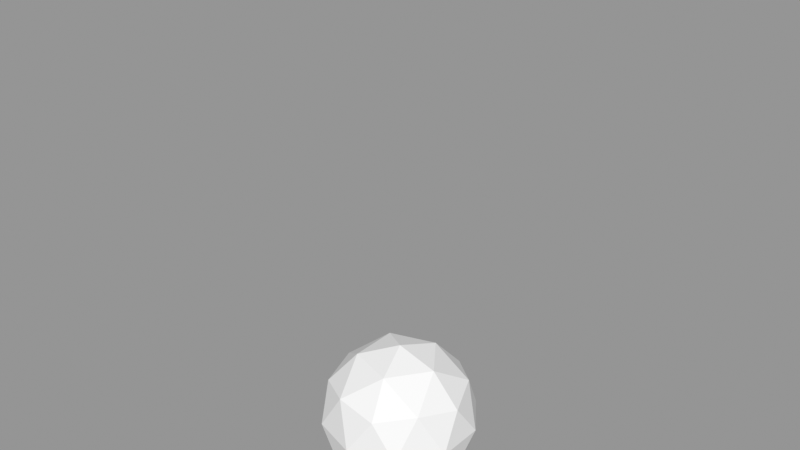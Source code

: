 # Source: default.blend  (saved by Blender 2.80.40; exported with 4.5.12 LTS)
import bpy
from mathutils import Matrix  # noqa: F401  (used for matrix-valued properties, if any)

bpy.ops.wm.read_factory_settings(use_empty=True)
scene = bpy.context.scene
scene.name = 'Scene'

# ---- meshes
me_automshname = bpy.data.meshes.new('autoMshName')
me_automshname.from_pydata([(1.0, 0.0, 0.0), (0.998, 0.06342, 0.06347), (0.992, 0.1266, 0.1269), (0.9819, 0.1893, 0.1904), (0.9679, 0.2511, 0.2539), (0.9501, 0.312, 0.3173), (0.9284, 0.3717, 0.3808), (0.9029, 0.4298, 0.4443), (0.8738, 0.4862, 0.5077), (0.8413, 0.5406, 0.5712), (0.8053, 0.5929, 0.6347), (0.766, 0.6428, 0.6981), (0.7237, 0.6901, 0.7616), (0.6785, 0.7346, 0.8251), (0.6306, 0.7761, 0.8885), (0.5801, 0.8146, 0.952), (0.5272, 0.8497, 1.015), (0.4723, 0.8815, 1.079), (0.4154, 0.9096, 1.142), (0.3569, 0.9341, 1.206), (0.2969, 0.9549, 1.269), (0.2358, 0.9718, 1.333), (0.1736, 0.9848, 1.396), (0.1108, 0.9938, 1.46), (0.04758, 0.9989, 1.523), (-0.01587, 0.9999, 1.587), (-0.07925, 0.9969, 1.65), (-0.1423, 0.9898, 1.714), (-0.2048, 0.9788, 1.777), (-0.2665, 0.9638, 1.841), (-0.3271, 0.945, 1.904), (-0.3863, 0.9224, 1.967), (-0.4441, 0.896, 2.031), (-0.5, 0.866, 2.094), (-0.5539, 0.8326, 2.158), (-0.6056, 0.7958, 2.221), (-0.6549, 0.7557, 2.285), (-0.7015, 0.7127, 2.348), (-0.7453, 0.6668, 2.412), (-0.7861, 0.6182, 2.475), (-0.8237, 0.5671, 2.539), (-0.858, 0.5137, 2.602), (-0.8888, 0.4582, 2.666), (-0.9161, 0.4009, 2.729), (-0.9397, 0.342, 2.793), (-0.9595, 0.2817, 2.856), (-0.9754, 0.2203, 2.919), (-0.9874, 0.158, 2.983), (-0.9955, 0.09506, 3.046), (-0.9995, 0.03173, 3.11), (-0.9995, -0.03173, 3.173), (-0.9955, -0.09506, 3.237), (-0.9874, -0.158, 3.3), (-0.9754, -0.2203, 3.364), (-0.9595, -0.2817, 3.427), (-0.9397, -0.342, 3.491), (-0.9161, -0.4009, 3.554), (-0.8888, -0.4582, 3.618), (-0.858, -0.5137, 3.681), (-0.8237, -0.5671, 3.745), (-0.7861, -0.6182, 3.808), (-0.7453, -0.6668, 3.871), (-0.7015, -0.7127, 3.935), (-0.6549, -0.7557, 3.998), (-0.6056, -0.7958, 4.062), (-0.5539, -0.8326, 4.125), (-0.5, -0.866, 4.189), (-0.4441, -0.896, 4.252), (-0.3863, -0.9224, 4.316), (-0.3271, -0.945, 4.379), (-0.2665, -0.9638, 4.443), (-0.2048, -0.9788, 4.506), (-0.1423, -0.9898, 4.57), (-0.07925, -0.9969, 4.633), (-0.01587, -0.9999, 4.697), (0.04758, -0.9989, 4.76), (0.1108, -0.9938, 4.823), (0.1736, -0.9848, 4.887), (0.2358, -0.9718, 4.95), (0.2969, -0.9549, 5.014), (0.3569, -0.9341, 5.077), (0.4154, -0.9096, 5.141), (0.4723, -0.8815, 5.204), (0.5272, -0.8497, 5.268), (0.5801, -0.8146, 5.331), (0.6306, -0.7761, 5.395), (0.6785, -0.7346, 5.458), (0.7237, -0.6901, 5.522), (0.766, -0.6428, 5.585), (0.8053, -0.5929, 5.649), (0.8413, -0.5406, 5.712), (0.8738, -0.4862, 5.775), (0.9029, -0.4298, 5.839), (0.9284, -0.3717, 5.902), (0.9501, -0.312, 5.966), (0.9679, -0.2511, 6.029), (0.9819, -0.1893, 6.093), (0.992, -0.1266, 6.156), (0.998, -0.06342, 6.22), (1.0, -2.449e-16, 6.283)], [(0, 1), (1, 2), (2, 3), (3, 4), (4, 5), (5, 6), (6, 7), (7, 8), (8, 9), (9, 10), (10, 11), (11, 12), (12, 13), (13, 14), (14, 15), (15, 16), (16, 17), (17, 18), (18, 19), (19, 20), (20, 21), (21, 22), (22, 23), (23, 24), (24, 25), (25, 26), (26, 27), (27, 28), (28, 29), (29, 30), (30, 31), (31, 32), (32, 33), (33, 34), (34, 35), (35, 36), (36, 37), (37, 38), (38, 39), (39, 40), (40, 41), (41, 42), (42, 43), (43, 44), (44, 45), (45, 46), (46, 47), (47, 48), (48, 49), (49, 50), (50, 51), (51, 52), (52, 53), (53, 54), (54, 55), (55, 56), (56, 57), (57, 58), (58, 59), (59, 60), (60, 61), (61, 62), (62, 63), (63, 64), (64, 65), (65, 66), (66, 67), (67, 68), (68, 69), (69, 70), (70, 71), (71, 72), (72, 73), (73, 74), (74, 75), (75, 76), (76, 77), (77, 78), (78, 79), (79, 80), (80, 81), (81, 82), (82, 83), (83, 84), (84, 85), (85, 86), (86, 87), (87, 88), (88, 89), (89, 90), (90, 91), (91, 92), (92, 93), (93, 94), (94, 95), (95, 96), (96, 97), (97, 98), (98, 99)], [])
me_automshname.use_remesh_preserve_volume = False
me_automshname.use_remesh_preserve_attributes = False
me_automshname.use_mirror_vertex_groups = False
me_automshname.update()
me_automshname_001 = bpy.data.meshes.new('autoMshName.001')
me_automshname_001.from_pydata([(-1.0, 0.0, 0.0), (-0.998, -0.06342, 0.06347), (-0.992, -0.1266, 0.1269), (-0.9819, -0.1893, 0.1904), (-0.9679, -0.2511, 0.2539), (-0.9501, -0.312, 0.3173), (-0.9284, -0.3717, 0.3808), (-0.9029, -0.4298, 0.4443), (-0.8738, -0.4862, 0.5077), (-0.8413, -0.5406, 0.5712), (-0.8053, -0.5929, 0.6347), (-0.766, -0.6428, 0.6981), (-0.7237, -0.6901, 0.7616), (-0.6785, -0.7346, 0.8251), (-0.6306, -0.7761, 0.8885), (-0.5801, -0.8146, 0.952), (-0.5272, -0.8497, 1.015), (-0.4723, -0.8815, 1.079), (-0.4154, -0.9096, 1.142), (-0.3569, -0.9341, 1.206), (-0.2969, -0.9549, 1.269), (-0.2358, -0.9718, 1.333), (-0.1736, -0.9848, 1.396), (-0.1108, -0.9938, 1.46), (-0.04758, -0.9989, 1.523), (0.01587, -0.9999, 1.587), (0.07925, -0.9969, 1.65), (0.1423, -0.9898, 1.714), (0.2048, -0.9788, 1.777), (0.2665, -0.9638, 1.841), (0.3271, -0.945, 1.904), (0.3863, -0.9224, 1.967), (0.4441, -0.896, 2.031), (0.5, -0.866, 2.094), (0.5539, -0.8326, 2.158), (0.6056, -0.7958, 2.221), (0.6549, -0.7557, 2.285), (0.7015, -0.7127, 2.348), (0.7453, -0.6668, 2.412), (0.7861, -0.6182, 2.475), (0.8237, -0.5671, 2.539), (0.858, -0.5137, 2.602), (0.8888, -0.4582, 2.666), (0.9161, -0.4009, 2.729), (0.9397, -0.342, 2.793), (0.9595, -0.2817, 2.856), (0.9754, -0.2203, 2.919), (0.9874, -0.158, 2.983), (0.9955, -0.09506, 3.046), (0.9995, -0.03173, 3.11), (0.9995, 0.03173, 3.173), (0.9955, 0.09506, 3.237), (0.9874, 0.158, 3.3), (0.9754, 0.2203, 3.364), (0.9595, 0.2817, 3.427), (0.9397, 0.342, 3.491), (0.9161, 0.4009, 3.554), (0.8888, 0.4582, 3.618), (0.858, 0.5137, 3.681), (0.8237, 0.5671, 3.745), (0.7861, 0.6182, 3.808), (0.7453, 0.6668, 3.871), (0.7015, 0.7127, 3.935), (0.6549, 0.7557, 3.998), (0.6056, 0.7958, 4.062), (0.5539, 0.8326, 4.125), (0.5, 0.866, 4.189), (0.4441, 0.896, 4.252), (0.3863, 0.9224, 4.316), (0.3271, 0.945, 4.379), (0.2665, 0.9638, 4.443), (0.2048, 0.9788, 4.506), (0.1423, 0.9898, 4.57), (0.07925, 0.9969, 4.633), (0.01587, 0.9999, 4.697), (-0.04758, 0.9989, 4.76), (-0.1108, 0.9938, 4.823), (-0.1736, 0.9848, 4.887), (-0.2358, 0.9718, 4.95), (-0.2969, 0.9549, 5.014), (-0.3569, 0.9341, 5.077), (-0.4154, 0.9096, 5.141), (-0.4723, 0.8815, 5.204), (-0.5272, 0.8497, 5.268), (-0.5801, 0.8146, 5.331), (-0.6306, 0.7761, 5.395), (-0.6785, 0.7346, 5.458), (-0.7237, 0.6901, 5.522), (-0.766, 0.6428, 5.585), (-0.8053, 0.5929, 5.649), (-0.8413, 0.5406, 5.712), (-0.8738, 0.4862, 5.775), (-0.9029, 0.4298, 5.839), (-0.9284, 0.3717, 5.902), (-0.9501, 0.312, 5.966), (-0.9679, 0.2511, 6.029), (-0.9819, 0.1893, 6.093), (-0.992, 0.1266, 6.156), (-0.998, 0.06342, 6.22), (-1.0, 2.449e-16, 6.283)], [(0, 1), (1, 2), (2, 3), (3, 4), (4, 5), (5, 6), (6, 7), (7, 8), (8, 9), (9, 10), (10, 11), (11, 12), (12, 13), (13, 14), (14, 15), (15, 16), (16, 17), (17, 18), (18, 19), (19, 20), (20, 21), (21, 22), (22, 23), (23, 24), (24, 25), (25, 26), (26, 27), (27, 28), (28, 29), (29, 30), (30, 31), (31, 32), (32, 33), (33, 34), (34, 35), (35, 36), (36, 37), (37, 38), (38, 39), (39, 40), (40, 41), (41, 42), (42, 43), (43, 44), (44, 45), (45, 46), (46, 47), (47, 48), (48, 49), (49, 50), (50, 51), (51, 52), (52, 53), (53, 54), (54, 55), (55, 56), (56, 57), (57, 58), (58, 59), (59, 60), (60, 61), (61, 62), (62, 63), (63, 64), (64, 65), (65, 66), (66, 67), (67, 68), (68, 69), (69, 70), (70, 71), (71, 72), (72, 73), (73, 74), (74, 75), (75, 76), (76, 77), (77, 78), (78, 79), (79, 80), (80, 81), (81, 82), (82, 83), (83, 84), (84, 85), (85, 86), (86, 87), (87, 88), (88, 89), (89, 90), (90, 91), (91, 92), (92, 93), (93, 94), (94, 95), (95, 96), (96, 97), (97, 98), (98, 99)], [])
me_automshname_001.use_remesh_preserve_volume = False
me_automshname_001.use_remesh_preserve_attributes = False
me_automshname_001.use_mirror_vertex_groups = False
me_automshname_001.update()
me_icosphere = bpy.data.meshes.new('Icosphere')
me_icosphere.from_pydata([(0.0, 0.0, -1.0), (0.7236, -0.5257, -0.4472), (-0.2764, -0.8506, -0.4472), (-0.8944, 0.0, -0.4472), (-0.2764, 0.8506, -0.4472), (0.7236, 0.5257, -0.4472), (0.2764, -0.8506, 0.4472), (-0.7236, -0.5257, 0.4472), (-0.7236, 0.5257, 0.4472), (0.2764, 0.8506, 0.4472), (0.8944, 0.0, 0.4472), (0.0, 0.0, 1.0), (-0.1625, -0.5, -0.8507), (0.4253, -0.309, -0.8507), (0.2629, -0.809, -0.5257), (0.8506, 0.0, -0.5257), (0.4253, 0.309, -0.8507), (-0.5257, 0.0, -0.8507), (-0.6882, -0.5, -0.5257), (-0.1625, 0.5, -0.8507), (-0.6882, 0.5, -0.5257), (0.2629, 0.809, -0.5257), (0.9511, -0.309, 0.0), (0.9511, 0.309, 0.0), (0.0, -1.0, 0.0), (0.5878, -0.809, 0.0), (-0.9511, -0.309, 0.0), (-0.5878, -0.809, 0.0), (-0.5878, 0.809, 0.0), (-0.9511, 0.309, 0.0), (0.5878, 0.809, 0.0), (0.0, 1.0, 0.0), (0.6882, -0.5, 0.5257), (-0.2629, -0.809, 0.5257), (-0.8506, 0.0, 0.5257), (-0.2629, 0.809, 0.5257), (0.6882, 0.5, 0.5257), (0.1625, -0.5, 0.8507), (0.5257, 0.0, 0.8507), (-0.4253, -0.309, 0.8507), (-0.4253, 0.309, 0.8507), (0.1625, 0.5, 0.8507)], [], [(0, 13, 12), (1, 13, 15), (0, 12, 17), (0, 17, 19), (0, 19, 16), (1, 15, 22), (2, 14, 24), (3, 18, 26), (4, 20, 28), (5, 21, 30), (1, 22, 25), (2, 24, 27), (3, 26, 29), (4, 28, 31), (5, 30, 23), (6, 32, 37), (7, 33, 39), (8, 34, 40), (9, 35, 41), (10, 36, 38), (38, 41, 11), (38, 36, 41), (36, 9, 41), (41, 40, 11), (41, 35, 40), (35, 8, 40), (40, 39, 11), (40, 34, 39), (34, 7, 39), (39, 37, 11), (39, 33, 37), (33, 6, 37), (37, 38, 11), (37, 32, 38), (32, 10, 38), (23, 36, 10), (23, 30, 36), (30, 9, 36), (31, 35, 9), (31, 28, 35), (28, 8, 35), (29, 34, 8), (29, 26, 34), (26, 7, 34), (27, 33, 7), (27, 24, 33), (24, 6, 33), (25, 32, 6), (25, 22, 32), (22, 10, 32), (30, 31, 9), (30, 21, 31), (21, 4, 31), (28, 29, 8), (28, 20, 29), (20, 3, 29), (26, 27, 7), (26, 18, 27), (18, 2, 27), (24, 25, 6), (24, 14, 25), (14, 1, 25), (22, 23, 10), (22, 15, 23), (15, 5, 23), (16, 21, 5), (16, 19, 21), (19, 4, 21), (19, 20, 4), (19, 17, 20), (17, 3, 20), (17, 18, 3), (17, 12, 18), (12, 2, 18), (15, 16, 5), (15, 13, 16), (13, 0, 16), (12, 14, 2), (12, 13, 14), (13, 1, 14)])
_uv = me_icosphere.uv_layers.new(name='UVMap')
_uv.uv.foreach_set('vector', [0.8182, 0.0, 0.7727, 0.07873, 0.8636, 0.07873, 0.7273, 0.1575, 0.6818, 0.07873, 0.6364, 0.1575, 0.09091, 0.0, 0.04545, 0.07873, 0.1364, 0.07873, 0.2727, 0.0, 0.2273, 0.07873, 0.3182, 0.07873, 0.4545, 0.0, 0.4091, 0.07873, 0.5, 0.07873, 0.7273, 0.1575, 0.6364, 0.1575, 0.6818, 0.2362, 0.9091, 0.1575, 0.8182, 0.1575, 0.8636, 0.2362, 0.1818, 0.1575, 0.09091, 0.1575, 0.1364, 0.2362, 0.3636, 0.1575, 0.2727, 0.1575, 0.3182, 0.2362, 0.5455, 0.1575, 0.4545, 0.1575, 0.5, 0.2362, 0.7273, 0.1575, 0.6818, 0.2362, 0.7727, 0.2362, 0.9091, 0.1575, 0.8636, 0.2362, 0.9545, 0.2362, 0.1818, 0.1575, 0.1364, 0.2362, 0.2273, 0.2362, 0.3636, 0.1575, 0.3182, 0.2362, 0.4091, 0.2362, 0.5455, 0.1575, 0.5, 0.2362, 0.5909, 0.2362, 0.8182, 0.3149, 0.7273, 0.3149, 0.7727, 0.3937, 1.0, 0.3149, 0.9091, 0.3149, 0.9545, 0.3937, 0.2727, 0.3149, 0.1818, 0.3149, 0.2273, 0.3937, 0.4545, 0.3149, 0.3636, 0.3149, 0.4091, 0.3937, 0.6364, 0.3149, 0.5455, 0.3149, 0.5909, 0.3937, 0.5909, 0.3937, 0.5, 0.3937, 0.5455, 0.4724, 0.5909, 0.3937, 0.5455, 0.3149, 0.5, 0.3937, 0.5455, 0.3149, 0.4545, 0.3149, 0.5, 0.3937, 0.4091, 0.3937, 0.3182, 0.3937, 0.3636, 0.4724, 0.4091, 0.3937, 0.3636, 0.3149, 0.3182, 0.3937, 0.3636, 0.3149, 0.2727, 0.3149, 0.3182, 0.3937, 0.2273, 0.3937, 0.1364, 0.3937, 0.1818, 0.4724, 0.2273, 0.3937, 0.1818, 0.3149, 0.1364, 0.3937, 0.1818, 0.3149, 0.09091, 0.3149, 0.1364, 0.3937, 0.9545, 0.3937, 0.8636, 0.3937, 0.9091, 0.4724, 0.9545, 0.3937, 0.9091, 0.3149, 0.8636, 0.3937, 0.9091, 0.3149, 0.8182, 0.3149, 0.8636, 0.3937, 0.7727, 0.3937, 0.6818, 0.3937, 0.7273, 0.4724, 0.7727, 0.3937, 0.7273, 0.3149, 0.6818, 0.3937, 0.7273, 0.3149, 0.6364, 0.3149, 0.6818, 0.3937, 0.5909, 0.2362, 0.5455, 0.3149, 0.6364, 0.3149, 0.5909, 0.2362, 0.5, 0.2362, 0.5455, 0.3149, 0.5, 0.2362, 0.4545, 0.3149, 0.5455, 0.3149, 0.4091, 0.2362, 0.3636, 0.3149, 0.4545, 0.3149, 0.4091, 0.2362, 0.3182, 0.2362, 0.3636, 0.3149, 0.3182, 0.2362, 0.2727, 0.3149, 0.3636, 0.3149, 0.2273, 0.2362, 0.1818, 0.3149, 0.2727, 0.3149, 0.2273, 0.2362, 0.1364, 0.2362, 0.1818, 0.3149, 0.1364, 0.2362, 0.09091, 0.3149, 0.1818, 0.3149, 0.9545, 0.2362, 0.9091, 0.3149, 1.0, 0.3149, 0.9545, 0.2362, 0.8636, 0.2362, 0.9091, 0.3149, 0.8636, 0.2362, 0.8182, 0.3149, 0.9091, 0.3149, 0.7727, 0.2362, 0.7273, 0.3149, 0.8182, 0.3149, 0.7727, 0.2362, 0.6818, 0.2362, 0.7273, 0.3149, 0.6818, 0.2362, 0.6364, 0.3149, 0.7273, 0.3149, 0.5, 0.2362, 0.4091, 0.2362, 0.4545, 0.3149, 0.5, 0.2362, 0.4545, 0.1575, 0.4091, 0.2362, 0.4545, 0.1575, 0.3636, 0.1575, 0.4091, 0.2362, 0.3182, 0.2362, 0.2273, 0.2362, 0.2727, 0.3149, 0.3182, 0.2362, 0.2727, 0.1575, 0.2273, 0.2362, 0.2727, 0.1575, 0.1818, 0.1575, 0.2273, 0.2362, 0.1364, 0.2362, 0.04545, 0.2362, 0.09091, 0.3149, 0.1364, 0.2362, 0.09091, 0.1575, 0.04545, 0.2362, 0.09091, 0.1575, 0.0, 0.1575, 0.04545, 0.2362, 0.8636, 0.2362, 0.7727, 0.2362, 0.8182, 0.3149, 0.8636, 0.2362, 0.8182, 0.1575, 0.7727, 0.2362, 0.8182, 0.1575, 0.7273, 0.1575, 0.7727, 0.2362, 0.6818, 0.2362, 0.5909, 0.2362, 0.6364, 0.3149, 0.6818, 0.2362, 0.6364, 0.1575, 0.5909, 0.2362, 0.6364, 0.1575, 0.5455, 0.1575, 0.5909, 0.2362, 0.5, 0.07873, 0.4545, 0.1575, 0.5455, 0.1575, 0.5, 0.07873, 0.4091, 0.07873, 0.4545, 0.1575, 0.4091, 0.07873, 0.3636, 0.1575, 0.4545, 0.1575, 0.3182, 0.07873, 0.2727, 0.1575, 0.3636, 0.1575, 0.3182, 0.07873, 0.2273, 0.07873, 0.2727, 0.1575, 0.2273, 0.07873, 0.1818, 0.1575, 0.2727, 0.1575, 0.1364, 0.07873, 0.09091, 0.1575, 0.1818, 0.1575, 0.1364, 0.07873, 0.04545, 0.07873, 0.09091, 0.1575, 0.04545, 0.07873, 0.0, 0.1575, 0.09091, 0.1575, 0.6364, 0.1575, 0.5909, 0.07873, 0.5455, 0.1575, 0.6364, 0.1575, 0.6818, 0.07873, 0.5909, 0.07873, 0.6818, 0.07873, 0.6364, 0.0, 0.5909, 0.07873, 0.8636, 0.07873, 0.8182, 0.1575, 0.9091, 0.1575, 0.8636, 0.07873, 0.7727, 0.07873, 0.8182, 0.1575, 0.7727, 0.07873, 0.7273, 0.1575, 0.8182, 0.1575])
me_icosphere.use_remesh_preserve_volume = False
me_icosphere.use_remesh_preserve_attributes = False
me_icosphere.use_mirror_vertex_groups = False
me_icosphere.update()

# ---- objects
ob_autoobjname = bpy.data.objects.new('autoObjName', me_automshname)
ob_autoobjname_001 = bpy.data.objects.new('autoObjName.001', me_automshname_001)
ob_icosphere = bpy.data.objects.new('Icosphere', me_icosphere)

# ---- transforms, parenting, visibility, modifiers, constraints
ob_autoobjname.location = (0.0, 0.0, 0.0)
ob_autoobjname.rotation_euler = (0.0, 0.0, 1.62)
ob_autoobjname.lineart.crease_threshold = 0.0
ob_autoobjname_001.location = (0.0, 0.0, 0.0)
ob_autoobjname_001.rotation_euler = (0.0, 0.0, 1.62)
ob_autoobjname_001.lineart.crease_threshold = 0.0
ob_icosphere.location = (0.0, 0.0, 0.0)
ob_icosphere.lineart.crease_threshold = 0.0

# ---- collection membership
scene.collection.objects.link(ob_autoobjname)
scene.collection.objects.link(ob_autoobjname_001)
scene.collection.objects.link(ob_icosphere)

# ---- scene / render settings (as saved in the file)
scene.frame_start = 1; scene.frame_end = 101; scene.frame_set(26)
scene.render.engine = 'BLENDER_EEVEE_NEXT'
scene.render.motion_blur_shutter = 1.0
scene.cycles.use_denoising = False
scene.cycles.samples = 128
scene.cycles.sampling_pattern = 'TABULATED_SOBOL'
scene.cycles.use_adaptive_sampling = False
scene.cycles.use_light_tree = False
scene.view_settings.view_transform = 'Standard'
bpy.context.view_layer.update()

# ---- added for rendering (the .blend has no active camera and no usable light): camera, sun + grey world if the file has none
cam_auto = bpy.data.cameras.new('AutoCamera')
cam_auto.lens = 50.0
cam_auto.sensor_width = 36.0
cam_auto.clip_end = 1000.0
ob_auto_camera = bpy.data.objects.new('AutoCamera', cam_auto)
scene.collection.objects.link(ob_auto_camera)
ob_auto_camera.location = (7.27559, -8.73071, 8.46206)
ob_auto_camera.rotation_euler = (1.09748, -7.21219e-08, 0.694738)
scene.camera = ob_auto_camera
light_auto_sun = bpy.data.lights.new('AutoSun', 'SUN')
light_auto_sun.energy = 3.0
light_auto_sun.angle = 0.0523599
ob_auto_sun = bpy.data.objects.new('AutoSun', light_auto_sun)
scene.collection.objects.link(ob_auto_sun)
ob_auto_sun.rotation_euler = (0.872665, 0.174533, 0.523599)
if scene.world is None:
    world_auto = bpy.data.worlds.new('AutoWorld')
    world_auto.color = (0.3, 0.3, 0.3)
    scene.world = world_auto
bpy.context.view_layer.update()
